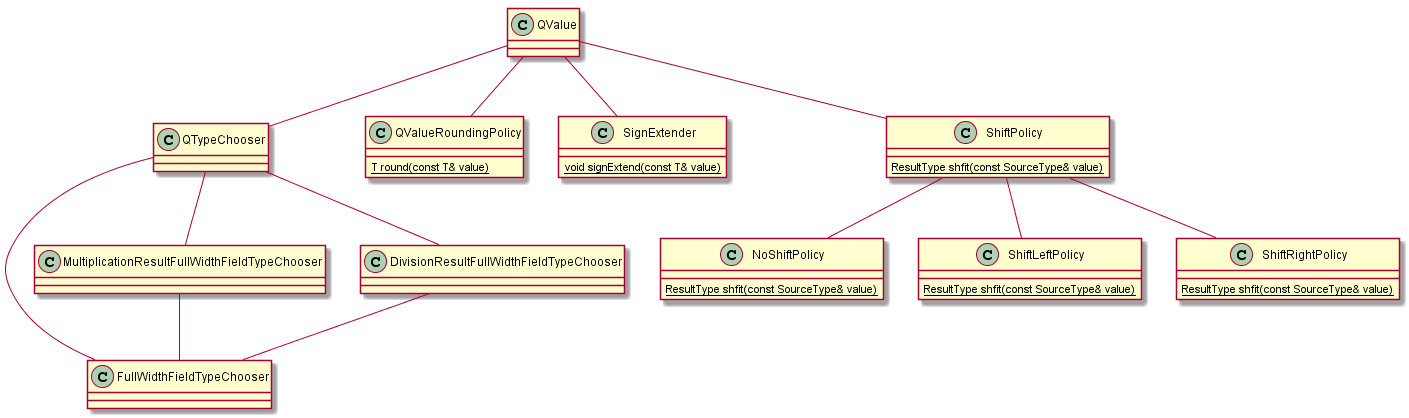

The diagram above was rendered by PlantUML. Its source (embedded in the PNG):
@startuml qformat_class

class QTypeChooser {
}

class FullWidthFieldTypeChooser {
}

class MultiplicationResultFullWidthFieldTypeChooser {
}

class DivisionResultFullWidthFieldTypeChooser {
}

class QValueRoundingPolicy {
{static} T round(const T& value) 
}

class SignExtender {
{static} void signExtend(const T& value) 
}

class ShiftPolicy {
{static} ResultType shfit(const SourceType& value) 
}

class NoShiftPolicy {
{static} ResultType shfit(const SourceType& value) 
}

class ShiftLeftPolicy {
{static} ResultType shfit(const SourceType& value) 
}

class ShiftRightPolicy {
{static} ResultType shfit(const SourceType& value) 
}

class QValue {
}

QValue -- QTypeChooser
QTypeChooser -- FullWidthFieldTypeChooser
QTypeChooser -- MultiplicationResultFullWidthFieldTypeChooser
QTypeChooser -- DivisionResultFullWidthFieldTypeChooser
MultiplicationResultFullWidthFieldTypeChooser -- FullWidthFieldTypeChooser
DivisionResultFullWidthFieldTypeChooser -- FullWidthFieldTypeChooser
QValue -- QValueRoundingPolicy
QValue -- SignExtender
QValue -- ShiftPolicy
ShiftPolicy -- NoShiftPolicy
ShiftPolicy -- ShiftLeftPolicy
ShiftPolicy -- ShiftRightPolicy

@enduml